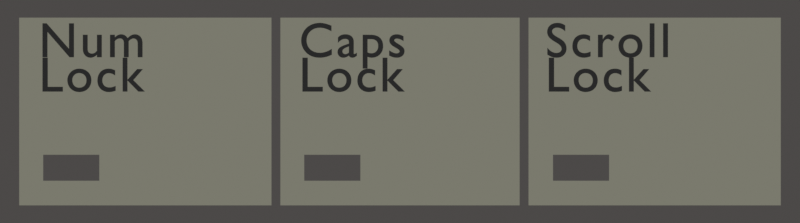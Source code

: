 # Source: KR_Indicators.blend  (saved by Blender 4.5.90; exported with 4.5.12 LTS)
import bpy
from mathutils import Matrix  # noqa: F401  (used for matrix-valued properties, if any)

bpy.ops.wm.read_factory_settings(use_empty=True)
scene = bpy.context.scene
scene.name = 'Scene'

# ---- collections
col_collection = bpy.data.collections.new('Collection'); scene.collection.children.link(col_collection)

# ---- materials (node trees are filled in below, after node groups)
mat_indicators_light = bpy.data.materials.new('Indicators Light')
mat_indicators_light.diffuse_color = (0.3515, 0.3231, 0.2582, 1.0)
mat_indicators_light.roughness = 0.8
mat_indicators_dark = bpy.data.materials.new('Indicators Dark')
mat_indicators_dark.diffuse_color = (0.2303, 0.2134, 0.2053, 1.0)
mat_indicators_dark.roughness = 1.0
mat_indicators_text = bpy.data.materials.new('Indicators Text')
mat_indicators_text.diffuse_color = (0.02122, 0.02122, 0.02122, 1.0)

# ---- node groups
ng_auto_smooth = bpy.data.node_groups.new('Auto Smooth', 'GeometryNodeTree')
_s = ng_auto_smooth.interface.new_socket(name='Geometry', in_out='OUTPUT', socket_type='NodeSocketGeometry')
_s = ng_auto_smooth.interface.new_socket(name='Geometry', in_out='INPUT', socket_type='NodeSocketGeometry')
_s = ng_auto_smooth.interface.new_socket(name='Angle', in_out='INPUT', socket_type='NodeSocketFloat')
_s.subtype = 'ANGLE'
_s.min_value = 0.0
_s.max_value = 3.142
ng_auto_smooth.is_modifier = True
_N = ng_auto_smooth.nodes; _L = ng_auto_smooth.links
n0 = _N.new('NodeGroupOutput'); n0.name = 'Group Output'; n0.location = (480, -100)
n1 = _N.new('NodeGroupInput'); n1.name = 'Group Input'; n1.location = (-420, -300)
n2 = _N.new('NodeGroupInput'); n2.name = 'Group Input.001'; n2.location = (-60, -100)
n3 = _N.new('GeometryNodeSetShadeSmooth'); n3.name = 'Set Shade Smooth'; n3.location = (120, -100)
n3.domain = 'EDGE'
n4 = _N.new('GeometryNodeSetShadeSmooth'); n4.name = 'Set Shade Smooth.001'; n4.location = (300, -100)
n5 = _N.new('GeometryNodeInputMeshEdgeAngle'); n5.name = 'Edge Angle'; n5.location = (-420, -220)
n6 = _N.new('GeometryNodeInputEdgeSmooth'); n6.name = 'Is Edge Smooth'; n6.location = (-60, -160)
n7 = _N.new('GeometryNodeInputShadeSmooth'); n7.name = 'Is Face Smooth'; n7.location = (-240, -340)
n8 = _N.new('FunctionNodeBooleanMath'); n8.name = 'Boolean Math'; n8.location = (-60, -220)
n9 = _N.new('FunctionNodeCompare'); n9.name = 'Compare'; n9.location = (-240, -180)
n9.operation = 'LESS_EQUAL'
_L.new(n5.outputs[0], n9.inputs[0])
_L.new(n4.outputs[0], n0.inputs[0])
_L.new(n1.outputs[1], n9.inputs[1])
_L.new(n9.outputs[0], n8.inputs[0])
_L.new(n7.outputs[0], n8.inputs[1])
_L.new(n2.outputs[0], n3.inputs[0])
_L.new(n6.outputs[0], n3.inputs[1])
_L.new(n3.outputs[0], n4.inputs[0])
_L.new(n8.outputs[0], n3.inputs[2])
n0.is_active_output = True

# ---- material node trees
mat_indicators_light.use_nodes = True; mat_indicators_light.node_tree.nodes.clear()
_N = mat_indicators_light.node_tree.nodes; _L = mat_indicators_light.node_tree.links
n0 = _N.new('ShaderNodeOutputMaterial'); n0.name = 'Material Output'; n0.location = (300, 300)
n1 = _N.new('ShaderNodeEmission'); n1.name = 'Emission'; n1.location = (60, 274)
n1.inputs[0].default_value = (0.1948, 0.1935, 0.1533, 1.0)
_L.new(n1.outputs[0], n0.inputs[0])
n0.is_active_output = True
mat_indicators_dark.use_nodes = True; mat_indicators_dark.node_tree.nodes.clear()
_N = mat_indicators_dark.node_tree.nodes; _L = mat_indicators_dark.node_tree.links
n0 = _N.new('ShaderNodeOutputMaterial'); n0.name = 'Material Output'; n0.location = (300, 300)
n1 = _N.new('ShaderNodeEmission'); n1.name = 'Emission'; n1.location = (57, 274)
n1.inputs[0].default_value = (0.07146, 0.06658, 0.06421, 1.0)
_L.new(n1.outputs[0], n0.inputs[0])
n0.is_active_output = True
mat_indicators_text.use_nodes = True; mat_indicators_text.node_tree.nodes.clear()
_N = mat_indicators_text.node_tree.nodes; _L = mat_indicators_text.node_tree.links
n0 = _N.new('ShaderNodeOutputMaterial'); n0.name = 'Material Output'; n0.location = (300, 300)
n1 = _N.new('ShaderNodeEmission'); n1.name = 'Emission'; n1.location = (22, 270)
n1.inputs[0].default_value = (0.02142, 0.02142, 0.02142, 1.0)
_L.new(n1.outputs[0], n0.inputs[0])
n0.is_active_output = True

# ---- world
world_world = bpy.data.worlds.new('World'); scene.world = world_world
world_world.use_nodes = True; world_world.node_tree.nodes.clear()
_N = world_world.node_tree.nodes; _L = world_world.node_tree.links
n0 = _N.new('ShaderNodeOutputWorld'); n0.name = 'World Output'; n0.location = (300, 300)
n1 = _N.new('ShaderNodeTexEnvironment'); n1.name = 'Environment Texture'; n1.location = (-277, 255)
n2 = _N.new('ShaderNodeMath'); n2.name = 'Math'; n2.location = (72, 288)
n2.operation = 'MULTIPLY'
n2.inputs[1].default_value = 0.05
n2.inputs[2].default_value = 0.0
_L.new(n1.outputs[0], n2.inputs[0])
_L.new(n2.outputs[0], n0.inputs[0])
n0.is_active_output = True
world_world.color = (0.05088, 0.05088, 0.05088)
world_world.use_sun_shadow = False
world_world.sun_shadow_jitter_overblur = 0.0

# ---- cameras
cam_camera_001 = bpy.data.cameras.new('Camera.001')
cam_camera_001.type = 'ORTHO'
cam_camera_001.passepartout_alpha = 1.0
cam_camera_001.ortho_scale = 15.8

# ---- meshes
me_circle_003 = bpy.data.meshes.new('Circle.003')
me_circle_003.from_pydata([(-8.127, 2.295, 9.144e-11), (8.127, 2.295, 1.829e-10), (8.127, -2.295, 0.0), (-8.127, -2.295, 0.0), (-7.688, 1.895, 0.0), (7.688, 1.895, -1.81e-10), (7.688, -1.895, 0.0), (-7.688, -1.895, 0.0), (2.531, -2.295, 0.0), (-2.531, -2.295, 0.0), (-2.531, 2.295, 0.0), (2.531, 2.295, 0.0), (2.595, -1.895, 0.0), (2.415, -1.895, 0.0), (-2.415, -1.895, 0.0), (-2.595, -1.895, 0.0), (-2.595, 1.895, 0.0), (-2.415, 1.895, 0.0), (2.415, 1.895, 0.0), (2.595, 1.895, 0.0), (3.089, -1.398, 0.0), (4.222, -0.8731, 0.0), (3.089, -0.8731, 0.0), (-1.933, -1.398, 0.0), (-0.7998, -0.8731, 0.0), (-6.071, -0.8731, 0.0), (-7.204, -0.8731, 0.0), (4.222, -1.398, 0.0), (-0.7999, -1.398, 0.0), (-1.934, -0.8731, 0.0), (-7.204, -1.398, 0.0), (-6.071, -1.398, 0.0)], [], [(4, 16, 10, 0), (7, 4, 0, 3), (5, 6, 2, 1), (4, 7, 31, 30, 26), (14, 17, 16, 15), (13, 18, 17, 24, 28, 23, 14), (12, 13, 8), (17, 18, 11, 10), (19, 5, 1, 11), (15, 7, 3, 9), (14, 15, 9), (18, 19, 11), (12, 19, 18, 13), (6, 12, 8, 2), (16, 17, 10), (13, 14, 9, 8), (5, 19, 22, 21, 27, 12, 6), (12, 27, 20, 22, 19), (14, 23, 29, 24, 17), (4, 26, 25, 31, 7, 15, 16), (30, 31, 25, 26), (23, 28, 24, 29), (20, 27, 21, 22)])
me_circle_003.polygons.foreach_set('material_index', [1, 1, 1, 0, 1, 0, 1, 1, 1, 1, 1, 1, 1, 1, 1, 1, 0, 0, 0, 0, 1, 1, 1])
_uv = me_circle_003.uv_layers.new(name='UVMap')
_uv.uv.foreach_set('vector', [0.0, 0.0, 0.0, 0.0, 0.0, 0.0, 0.0, 0.0, 0.0, 0.0, 0.0, 0.0, 0.0, 0.0, 0.0, 0.0, 0.0, 0.0, 0.0, 0.0, 0.0, 0.0, 0.0, 0.0, 0.0, 0.0, 0.0, 0.0, 0.0, 0.0, 0.0, 0.0, 0.0, 0.0, 0.0, 0.0, 0.0, 0.0, 0.0, 0.0, 0.0, 0.0, 0.0, 0.0, 0.0, 0.0, 0.0, 0.0, 0.0, 0.0, 0.0, 0.0, 0.0, 0.0, 0.0, 0.0, 0.0, 0.0, 0.0, 0.0, 0.0, 0.0, 0.0, 0.0, 0.0, 0.0, 0.0, 0.0, 0.0, 0.0, 0.0, 0.0, 0.0, 0.0, 0.0, 0.0, 0.0, 0.0, 0.0, 0.0, 0.0, 0.0, 0.0, 0.0, 0.0, 0.0, 0.0, 0.0, 0.0, 0.0, 0.0, 0.0, 0.0, 0.0, 0.0, 0.0, 0.0, 0.0, 0.0, 0.0, 0.0, 0.0, 0.0, 0.0, 0.0, 0.0, 0.0, 0.0, 0.0, 0.0, 0.0, 0.0, 0.0, 0.0, 0.0, 0.0, 0.0, 0.0, 0.0, 0.0, 0.0, 0.0, 0.0, 0.0, 0.0, 0.0, 0.0, 0.0, 0.0, 0.0, 0.0, 0.0, 0.0, 0.0, 0.0, 0.0, 0.0, 0.0, 0.0, 0.0, 0.0, 0.0, 0.0, 0.0, 0.0, 0.0, 0.0, 0.0, 0.0, 0.0, 0.0, 0.0, 0.0, 0.0, 0.0, 0.0, 0.0, 0.0, 0.0, 0.0, 0.0, 0.0, 0.0, 0.0, 0.0, 0.0, 0.0, 0.0, 0.0, 0.0, 0.0, 0.0, 0.0, 0.0, 0.0, 0.0, 0.0, 0.0, 0.0, 0.0, 0.0, 0.0, 0.0, 0.0, 0.0, 0.0, 0.0, 0.0, 0.0, 0.0, 0.0, 0.0, 0.0, 0.0, 0.0, 0.0, 0.0, 0.0, 0.0, 0.0])
me_circle_003.materials.append(mat_indicators_light)
me_circle_003.materials.append(mat_indicators_dark)
me_circle_003.use_remesh_fix_poles = True
me_circle_003.use_remesh_preserve_attributes = False
me_circle_003.use_mirror_vertex_groups = False
me_circle_003.update()

# ---- curves / text
txt_text_003 = bpy.data.curves.new('Text.003', 'FONT')
txt_text_003.dimensions = '2D'
txt_text_003.body = 'Num\nLock'
txt_text_003.materials.append(mat_indicators_text)
txt_text_003.offset = 0.005
txt_text_003.space_line = 0.7
txt_text_003.space_character = 1.11
txt_text_004 = bpy.data.curves.new('Text.004', 'FONT')
txt_text_004.dimensions = '2D'
txt_text_004.body = 'Caps\nLock'
txt_text_004.materials.append(mat_indicators_text)
txt_text_004.offset = 0.005
txt_text_004.space_line = 0.7
txt_text_004.space_character = 1.11
txt_text_005 = bpy.data.curves.new('Text.005', 'FONT')
txt_text_005.dimensions = '2D'
txt_text_005.body = 'Scroll\nLock'
txt_text_005.materials.append(mat_indicators_text)
txt_text_005.offset = 0.005
txt_text_005.space_line = 0.7
txt_text_005.space_character = 1.11

# ---- objects
ob_bg = bpy.data.objects.new('Bg', me_circle_003)
ob_num = bpy.data.objects.new('Num', txt_text_003)
ob_caps = bpy.data.objects.new('Caps', txt_text_004)
ob_scroll = bpy.data.objects.new('Scroll', txt_text_005)
ob_camera = bpy.data.objects.new('Camera', cam_camera_001)

# ---- transforms, parenting, visibility, modifiers, constraints
ob_bg.location = (0.0, 0.0, 0.0)
ob_bg.scale = (0.9782, 0.9782, 0.9782)
ob_bg.lineart.crease_threshold = 0.0
_m = ob_bg.modifiers.new('Auto Smooth', 'NODES')
_m.node_group = ng_auto_smooth
_gi = [s.identifier for s in ng_auto_smooth.interface.items_tree if s.item_type == 'SOCKET' and s.in_out == 'INPUT']
_m[_gi[1]] = 0.5236  # Angle
ob_num.location = (-7.128, 1.076, 0.9782)
ob_num.scale = (0.9693, 0.9693, 0.9693)
ob_caps.location = (-1.994, 1.076, 0.9782)
ob_caps.scale = (0.9693, 0.9693, 0.9693)
ob_scroll.location = (2.872, 1.076, 0.9782)
ob_scroll.scale = (0.9693, 0.9693, 0.9693)
ob_camera.location = (0.0, 0.0, 10.0)

# ---- collection membership
col_collection.objects.link(ob_bg)
col_collection.objects.link(ob_num)
col_collection.objects.link(ob_caps)
col_collection.objects.link(ob_scroll)
col_collection.objects.link(ob_camera)

# ---- scene / render settings (as saved in the file)
scene.camera = ob_camera
scene.frame_start = 1; scene.frame_end = 250; scene.frame_set(0)
scene.render.engine = 'BLENDER_EEVEE_NEXT'
scene.render.resolution_x = 2048
scene.render.resolution_y = 570
scene.render.film_transparent = True
scene.cycles.samples = 128
scene.cycles.sampling_pattern = 'TABULATED_SOBOL'
scene.cycles.use_adaptive_sampling = False
scene.cycles.use_light_tree = False
scene.eevee.use_shadows = False
scene.view_settings.view_transform = 'Standard'
bpy.context.view_layer.update()

# ---- added for rendering (the .blend has no usable light): sun
light_auto_sun = bpy.data.lights.new('AutoSun', 'SUN')
light_auto_sun.energy = 3.0
light_auto_sun.angle = 0.0523599
ob_auto_sun = bpy.data.objects.new('AutoSun', light_auto_sun)
scene.collection.objects.link(ob_auto_sun)
ob_auto_sun.rotation_euler = (0.872665, 0.174533, 0.523599)
bpy.context.view_layer.update()
